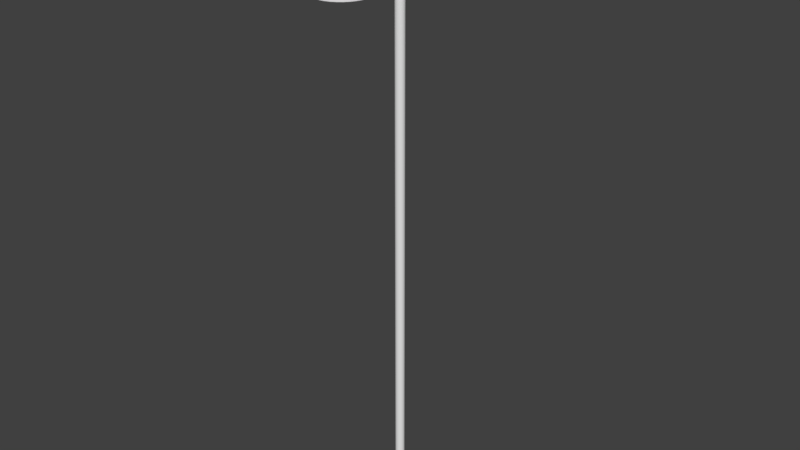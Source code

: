# Source: anemometr_new.blend  (saved by Blender 2.93.20; exported with 4.5.12 LTS)
import bpy
from mathutils import Matrix  # noqa: F401  (used for matrix-valued properties, if any)

bpy.ops.wm.read_factory_settings(use_empty=True)
scene = bpy.context.scene
scene.name = 'Scene'

# ---- collections
col_collection_1 = bpy.data.collections.new('Collection 1'); scene.collection.children.link(col_collection_1)

# ---- world
world_world = bpy.data.worlds.new('World'); scene.world = world_world
world_world.color = (0.05088, 0.05088, 0.05088)
world_world.use_sun_shadow = False
world_world.sun_shadow_jitter_overblur = 0.0
world_world.cycles.sampling_method = 'MANUAL'

# ---- meshes
me_cylinder_003 = bpy.data.meshes.new('Cylinder.003')
me_cylinder_003.from_pydata([(-0.1951, -0.9808, -1.0), (-0.1951, -0.9808, 1.0), (-0.3827, -0.9239, -1.0), (-0.3827, -0.9239, 1.0), (-0.5556, -0.8315, -1.0), (-0.5556, -0.8315, 1.0), (-0.7071, -0.7071, -1.0), (-0.7071, -0.7071, 1.0), (-0.8315, -0.5556, -1.0), (-0.8315, -0.5556, 1.0), (-0.9239, -0.3827, -1.0), (-0.9239, -0.3827, 1.0), (-0.9808, -0.1951, -1.0), (-0.9808, -0.1951, 1.0), (-1.0, 1.192e-08, -1.0), (-1.0, 1.192e-08, 1.0), (-0.9808, 0.1951, -1.0), (-0.9808, 0.1951, 1.0), (-0.9239, 0.3827, -1.0), (-0.9239, 0.3827, 1.0), (-0.8315, 0.5556, -1.0), (-0.8315, 0.5556, 1.0), (-0.7071, 0.7071, -1.0), (-0.7071, 0.7071, 1.0), (-0.5556, 0.8315, -1.0), (-0.5556, 0.8315, 1.0), (-0.3827, 0.9239, -1.0), (-0.3827, 0.9239, 1.0), (-0.1951, 0.9808, -1.0), (-0.1951, 0.9808, 1.0), (-0.01204, -0.9988, 1.0), (-0.01204, -0.9988, -1.0), (-0.01204, 0.9988, 1.0), (-0.01204, 0.9988, -1.0), (-0.1113, -0.8462, -1.0), (-0.1113, -0.8462, 1.0), (-0.5531, -0.61, 1.0), (-0.6603, -0.4793, 1.0), (-0.4223, -0.7173, 1.0), (-0.2732, -0.7971, 1.0), (-0.2732, -0.7971, -1.0), (-0.4223, -0.7173, -1.0), (-0.7401, -0.3302, 1.0), (-0.5531, -0.61, -1.0), (-0.8057, 1.029e-08, 1.0), (-0.6603, -0.4793, -1.0), (-0.7892, -0.1683, 1.0), (-0.7892, 0.1683, 1.0), (-0.01204, -0.8559, 1.0), (-0.01204, 0.8559, 1.0), (-0.1113, 0.8462, 1.0), (-0.7401, -0.3302, -1.0), (-0.7401, 0.3302, 1.0), (-0.6603, 0.4793, 1.0), (-0.2732, 0.7971, 1.0), (-0.4223, 0.7173, 1.0), (-0.5531, 0.61, 1.0), (-0.7892, -0.1683, -1.0), (-0.8057, 1.029e-08, -1.0), (-0.7892, 0.1683, -1.0), (-0.7401, 0.3302, -1.0), (-0.01204, 0.8559, -1.0), (-0.01204, -0.8559, -1.0), (-0.1113, 0.8462, -1.0), (-0.6603, 0.4793, -1.0), (-0.5531, 0.61, -1.0), (-0.4223, 0.7173, -1.0), (-0.2732, 0.7971, -1.0)], [], [(1, 0, 31, 30), (0, 1, 3, 2), (2, 3, 5, 4), (4, 5, 7, 6), (6, 7, 9, 8), (8, 9, 11, 10), (10, 11, 13, 12), (12, 13, 15, 14), (14, 15, 17, 16), (16, 17, 19, 18), (18, 19, 21, 20), (20, 21, 23, 22), (22, 23, 25, 24), (24, 25, 27, 26), (49, 32, 29, 27, 25, 23, 21, 19, 17, 15, 13, 11, 9, 7, 5, 3, 1, 30, 48, 35, 39, 38, 36, 37, 42, 46, 44, 47, 52, 53, 56, 55, 54, 50), (26, 27, 29, 28), (28, 29, 32, 33), (31, 0, 2, 4, 6, 8, 10, 12, 14, 16, 18, 20, 22, 24, 26, 28, 33, 61, 63, 67, 66, 65, 64, 60, 59, 58, 57, 51, 45, 43, 41, 40, 34, 62), (33, 32, 49, 61), (30, 31, 62, 48), (62, 34, 35, 48), (39, 35, 34, 40), (38, 39, 40, 41), (36, 38, 41, 43), (45, 37, 36, 43), (51, 42, 37, 45), (57, 46, 42, 51), (58, 44, 46, 57), (59, 47, 44, 58), (60, 52, 47, 59), (64, 53, 52, 60), (65, 56, 53, 64), (66, 55, 56, 65), (67, 54, 55, 66), (63, 50, 54, 67), (49, 50, 63, 61)])
_uv = me_cylinder_003.uv_layers.new(name='UVMap')
_uv.uv.foreach_set('vector', [0.4688, 1.0, 0.4688, 0.5, 0.4981, 0.5, 0.4981, 1.0, 0.4688, 0.5, 0.4688, 1.0, 0.4375, 1.0, 0.4375, 0.5, 0.4375, 0.5, 0.4375, 1.0, 0.4062, 1.0, 0.4062, 0.5, 0.4062, 0.5, 0.4062, 1.0, 0.375, 1.0, 0.375, 0.5, 0.375, 0.5, 0.375, 1.0, 0.3438, 1.0, 0.3438, 0.5, 0.3438, 0.5, 0.3438, 1.0, 0.3125, 1.0, 0.3125, 0.5, 0.3125, 0.5, 0.3125, 1.0, 0.2812, 1.0, 0.2812, 0.5, 0.2812, 0.5, 0.2812, 1.0, 0.25, 1.0, 0.25, 0.5, 0.25, 0.5, 0.25, 1.0, 0.2188, 1.0, 0.2188, 0.5, 0.2188, 0.5, 0.2188, 1.0, 0.1875, 1.0, 0.1875, 0.5, 0.1875, 0.5, 0.1875, 1.0, 0.1562, 1.0, 0.1562, 0.5, 0.1562, 0.5, 0.1562, 1.0, 0.125, 1.0, 0.125, 0.5, 0.125, 0.5, 0.125, 1.0, 0.09375, 1.0, 0.09375, 0.5, 0.09375, 0.5, 0.09375, 1.0, 0.0625, 1.0, 0.0625, 0.5, 0.2471, 0.4554, 0.2471, 0.4897, 0.2032, 0.4854, 0.1582, 0.4717, 0.1167, 0.4496, 0.08029, 0.4197, 0.05045, 0.3833, 0.02827, 0.3418, 0.01461, 0.2968, 0.01, 0.25, 0.01461, 0.2032, 0.02827, 0.1582, 0.05045, 0.1167, 0.08029, 0.08029, 0.1167, 0.05045, 0.1582, 0.02827, 0.2032, 0.01461, 0.2471, 0.01028, 0.2471, 0.04458, 0.2233, 0.04692, 0.1844, 0.05871, 0.1486, 0.07784, 0.1173, 0.1036, 0.09152, 0.135, 0.07238, 0.1708, 0.0606, 0.2096, 0.05662, 0.25, 0.0606, 0.2904, 0.07238, 0.3292, 0.09152, 0.365, 0.1173, 0.3964, 0.1486, 0.4222, 0.1844, 0.4413, 0.2233, 0.4531, 0.0625, 0.5, 0.0625, 1.0, 0.03125, 1.0, 0.03125, 0.5, 0.03125, 0.5, 0.03125, 1.0, 0.001928, 1.0, 0.001928, 0.5, 0.7471, 0.01028, 0.7032, 0.01461, 0.6582, 0.02827, 0.6167, 0.05045, 0.5803, 0.08029, 0.5504, 0.1167, 0.5283, 0.1582, 0.5146, 0.2032, 0.51, 0.25, 0.5146, 0.2968, 0.5283, 0.3418, 0.5504, 0.3833, 0.5803, 0.4197, 0.6167, 0.4496, 0.6582, 0.4717, 0.7032, 0.4854, 0.7471, 0.4897, 0.7471, 0.4554, 0.7233, 0.4531, 0.6844, 0.4413, 0.6486, 0.4222, 0.6173, 0.3964, 0.5915, 0.365, 0.5724, 0.3292, 0.5606, 0.2904, 0.5566, 0.25, 0.5606, 0.2096, 0.5724, 0.1708, 0.5915, 0.135, 0.6173, 0.1036, 0.6486, 0.07784, 0.6844, 0.05871, 0.7233, 0.04692, 0.7471, 0.04458, 0.375, 0.2499, 0.625, 0.2499, 0.625, 0.232, 0.375, 0.232, 0.625, 0.0001482, 0.375, 0.0001482, 0.375, 0.01801, 0.625, 0.01801, 0.4872, 0.5373, 0.4688, 0.5373, 0.4688, 0.9627, 0.4872, 0.9627, 0.4375, 0.9627, 0.4688, 0.9627, 0.4688, 0.5373, 0.4375, 0.5373, 0.4062, 0.9627, 0.4375, 0.9627, 0.4375, 0.5373, 0.4062, 0.5373, 0.375, 0.9627, 0.4062, 0.9627, 0.4062, 0.5373, 0.375, 0.5373, 0.3438, 0.5373, 0.3438, 0.9627, 0.375, 0.9627, 0.375, 0.5373, 0.3125, 0.5373, 0.3125, 0.9627, 0.3438, 0.9627, 0.3438, 0.5373, 0.2812, 0.5373, 0.2812, 0.9627, 0.3125, 0.9627, 0.3125, 0.5373, 0.25, 0.5373, 0.25, 0.9627, 0.2812, 0.9627, 0.2812, 0.5373, 0.2188, 0.5373, 0.2188, 0.9627, 0.25, 0.9627, 0.25, 0.5373, 0.1875, 0.5373, 0.1875, 0.9627, 0.2188, 0.9627, 0.2188, 0.5373, 0.1562, 0.5373, 0.1562, 0.9627, 0.1875, 0.9627, 0.1875, 0.5373, 0.125, 0.5373, 0.125, 0.9627, 0.1562, 0.9627, 0.1562, 0.5373, 0.09375, 0.5373, 0.09375, 0.9627, 0.125, 0.9627, 0.125, 0.5373, 0.0625, 0.5373, 0.0625, 0.9627, 0.09375, 0.9627, 0.09375, 0.5373, 0.03125, 0.5373, 0.03125, 0.9627, 0.0625, 0.9627, 0.0625, 0.5373, 0.01282, 0.9627, 0.03125, 0.9627, 0.03125, 0.5373, 0.01282, 0.5373])
me_cylinder_003.use_remesh_fix_poles = True
me_cylinder_003.use_remesh_preserve_attributes = False
me_cylinder_003.update()
me_cylinder_006 = bpy.data.meshes.new('Cylinder.006')
me_cylinder_006.from_pydata([(-0.1951, -0.9808, -1.0), (-0.1951, -0.9808, 1.0), (-0.3827, -0.9239, -1.0), (-0.3827, -0.9239, 1.0), (-0.5556, -0.8315, -1.0), (-0.5556, -0.8315, 1.0), (-0.7071, -0.7071, -1.0), (-0.7071, -0.7071, 1.0), (-0.8315, -0.5556, -1.0), (-0.8315, -0.5556, 1.0), (-0.9239, -0.3827, -1.0), (-0.9239, -0.3827, 1.0), (-0.9808, -0.1951, -1.0), (-0.9808, -0.1951, 1.0), (-1.0, 1.192e-08, -1.0), (-1.0, 1.192e-08, 1.0), (-0.9808, 0.1951, -1.0), (-0.9808, 0.1951, 1.0), (-0.9239, 0.3827, -1.0), (-0.9239, 0.3827, 1.0), (-0.8315, 0.5556, -1.0), (-0.8315, 0.5556, 1.0), (-0.7071, 0.7071, -1.0), (-0.7071, 0.7071, 1.0), (-0.5556, 0.8315, -1.0), (-0.5556, 0.8315, 1.0), (-0.3827, 0.9239, -1.0), (-0.3827, 0.9239, 1.0), (-0.1951, 0.9808, -1.0), (-0.1951, 0.9808, 1.0), (-0.01204, -0.9988, 1.0), (-0.01204, -0.9988, -1.0), (-0.01204, 0.9988, 1.0), (-0.01204, 0.9988, -1.0), (-0.1113, -0.8462, -1.0), (-0.1113, -0.8462, 1.0), (-0.5531, -0.61, 1.0), (-0.6603, -0.4793, 1.0), (-0.4223, -0.7173, 1.0), (-0.2732, -0.7971, 1.0), (-0.2732, -0.7971, -1.0), (-0.4223, -0.7173, -1.0), (-0.7401, -0.3302, 1.0), (-0.5531, -0.61, -1.0), (-0.8057, 1.029e-08, 1.0), (-0.6603, -0.4793, -1.0), (-0.7892, -0.1683, 1.0), (-0.7892, 0.1683, 1.0), (-0.01204, -0.8559, 1.0), (-0.01204, 0.8559, 1.0), (-0.1113, 0.8462, 1.0), (-0.7401, -0.3302, -1.0), (-0.7401, 0.3302, 1.0), (-0.6603, 0.4793, 1.0), (-0.2732, 0.7971, 1.0), (-0.4223, 0.7173, 1.0), (-0.5531, 0.61, 1.0), (-0.7892, -0.1683, -1.0), (-0.8057, 1.029e-08, -1.0), (-0.7892, 0.1683, -1.0), (-0.7401, 0.3302, -1.0), (-0.01204, 0.8559, -1.0), (-0.01204, -0.8559, -1.0), (-0.1113, 0.8462, -1.0), (-0.6603, 0.4793, -1.0), (-0.5531, 0.61, -1.0), (-0.4223, 0.7173, -1.0), (-0.2732, 0.7971, -1.0)], [], [(1, 0, 31, 30), (0, 1, 3, 2), (2, 3, 5, 4), (4, 5, 7, 6), (6, 7, 9, 8), (8, 9, 11, 10), (10, 11, 13, 12), (12, 13, 15, 14), (14, 15, 17, 16), (16, 17, 19, 18), (18, 19, 21, 20), (20, 21, 23, 22), (22, 23, 25, 24), (24, 25, 27, 26), (49, 32, 29, 27, 25, 23, 21, 19, 17, 15, 13, 11, 9, 7, 5, 3, 1, 30, 48, 35, 39, 38, 36, 37, 42, 46, 44, 47, 52, 53, 56, 55, 54, 50), (26, 27, 29, 28), (28, 29, 32, 33), (31, 0, 2, 4, 6, 8, 10, 12, 14, 16, 18, 20, 22, 24, 26, 28, 33, 61, 63, 67, 66, 65, 64, 60, 59, 58, 57, 51, 45, 43, 41, 40, 34, 62), (33, 32, 49, 61), (30, 31, 62, 48), (62, 34, 35, 48), (39, 35, 34, 40), (38, 39, 40, 41), (36, 38, 41, 43), (45, 37, 36, 43), (51, 42, 37, 45), (57, 46, 42, 51), (58, 44, 46, 57), (59, 47, 44, 58), (60, 52, 47, 59), (64, 53, 52, 60), (65, 56, 53, 64), (66, 55, 56, 65), (67, 54, 55, 66), (63, 50, 54, 67), (49, 50, 63, 61)])
_uv = me_cylinder_006.uv_layers.new(name='UVMap')
_uv.uv.foreach_set('vector', [0.4688, 1.0, 0.4688, 0.5, 0.4981, 0.5, 0.4981, 1.0, 0.4688, 0.5, 0.4688, 1.0, 0.4375, 1.0, 0.4375, 0.5, 0.4375, 0.5, 0.4375, 1.0, 0.4062, 1.0, 0.4062, 0.5, 0.4062, 0.5, 0.4062, 1.0, 0.375, 1.0, 0.375, 0.5, 0.375, 0.5, 0.375, 1.0, 0.3438, 1.0, 0.3438, 0.5, 0.3438, 0.5, 0.3438, 1.0, 0.3125, 1.0, 0.3125, 0.5, 0.3125, 0.5, 0.3125, 1.0, 0.2812, 1.0, 0.2812, 0.5, 0.2812, 0.5, 0.2812, 1.0, 0.25, 1.0, 0.25, 0.5, 0.25, 0.5, 0.25, 1.0, 0.2188, 1.0, 0.2188, 0.5, 0.2188, 0.5, 0.2188, 1.0, 0.1875, 1.0, 0.1875, 0.5, 0.1875, 0.5, 0.1875, 1.0, 0.1562, 1.0, 0.1562, 0.5, 0.1562, 0.5, 0.1562, 1.0, 0.125, 1.0, 0.125, 0.5, 0.125, 0.5, 0.125, 1.0, 0.09375, 1.0, 0.09375, 0.5, 0.09375, 0.5, 0.09375, 1.0, 0.0625, 1.0, 0.0625, 0.5, 0.2471, 0.4554, 0.2471, 0.4897, 0.2032, 0.4854, 0.1582, 0.4717, 0.1167, 0.4496, 0.08029, 0.4197, 0.05045, 0.3833, 0.02827, 0.3418, 0.01461, 0.2968, 0.01, 0.25, 0.01461, 0.2032, 0.02827, 0.1582, 0.05045, 0.1167, 0.08029, 0.08029, 0.1167, 0.05045, 0.1582, 0.02827, 0.2032, 0.01461, 0.2471, 0.01028, 0.2471, 0.04458, 0.2233, 0.04692, 0.1844, 0.05871, 0.1486, 0.07784, 0.1173, 0.1036, 0.09152, 0.135, 0.07238, 0.1708, 0.0606, 0.2096, 0.05662, 0.25, 0.0606, 0.2904, 0.07238, 0.3292, 0.09152, 0.365, 0.1173, 0.3964, 0.1486, 0.4222, 0.1844, 0.4413, 0.2233, 0.4531, 0.0625, 0.5, 0.0625, 1.0, 0.03125, 1.0, 0.03125, 0.5, 0.03125, 0.5, 0.03125, 1.0, 0.001928, 1.0, 0.001928, 0.5, 0.7471, 0.01028, 0.7032, 0.01461, 0.6582, 0.02827, 0.6167, 0.05045, 0.5803, 0.08029, 0.5504, 0.1167, 0.5283, 0.1582, 0.5146, 0.2032, 0.51, 0.25, 0.5146, 0.2968, 0.5283, 0.3418, 0.5504, 0.3833, 0.5803, 0.4197, 0.6167, 0.4496, 0.6582, 0.4717, 0.7032, 0.4854, 0.7471, 0.4897, 0.7471, 0.4554, 0.7233, 0.4531, 0.6844, 0.4413, 0.6486, 0.4222, 0.6173, 0.3964, 0.5915, 0.365, 0.5724, 0.3292, 0.5606, 0.2904, 0.5566, 0.25, 0.5606, 0.2096, 0.5724, 0.1708, 0.5915, 0.135, 0.6173, 0.1036, 0.6486, 0.07784, 0.6844, 0.05871, 0.7233, 0.04692, 0.7471, 0.04458, 0.375, 0.2499, 0.625, 0.2499, 0.625, 0.232, 0.375, 0.232, 0.625, 0.0001482, 0.375, 0.0001482, 0.375, 0.01801, 0.625, 0.01801, 0.4872, 0.5373, 0.4688, 0.5373, 0.4688, 0.9627, 0.4872, 0.9627, 0.4375, 0.9627, 0.4688, 0.9627, 0.4688, 0.5373, 0.4375, 0.5373, 0.4062, 0.9627, 0.4375, 0.9627, 0.4375, 0.5373, 0.4062, 0.5373, 0.375, 0.9627, 0.4062, 0.9627, 0.4062, 0.5373, 0.375, 0.5373, 0.3438, 0.5373, 0.3438, 0.9627, 0.375, 0.9627, 0.375, 0.5373, 0.3125, 0.5373, 0.3125, 0.9627, 0.3438, 0.9627, 0.3438, 0.5373, 0.2812, 0.5373, 0.2812, 0.9627, 0.3125, 0.9627, 0.3125, 0.5373, 0.25, 0.5373, 0.25, 0.9627, 0.2812, 0.9627, 0.2812, 0.5373, 0.2188, 0.5373, 0.2188, 0.9627, 0.25, 0.9627, 0.25, 0.5373, 0.1875, 0.5373, 0.1875, 0.9627, 0.2188, 0.9627, 0.2188, 0.5373, 0.1562, 0.5373, 0.1562, 0.9627, 0.1875, 0.9627, 0.1875, 0.5373, 0.125, 0.5373, 0.125, 0.9627, 0.1562, 0.9627, 0.1562, 0.5373, 0.09375, 0.5373, 0.09375, 0.9627, 0.125, 0.9627, 0.125, 0.5373, 0.0625, 0.5373, 0.0625, 0.9627, 0.09375, 0.9627, 0.09375, 0.5373, 0.03125, 0.5373, 0.03125, 0.9627, 0.0625, 0.9627, 0.0625, 0.5373, 0.01282, 0.9627, 0.03125, 0.9627, 0.03125, 0.5373, 0.01282, 0.5373])
me_cylinder_006.use_remesh_fix_poles = True
me_cylinder_006.use_remesh_preserve_attributes = False
me_cylinder_006.update()
me_cylinder_007 = bpy.data.meshes.new('Cylinder.007')
me_cylinder_007.from_pydata([(-0.1951, -0.9808, -1.0), (-0.1951, -0.9808, 1.0), (-0.3827, -0.9239, -1.0), (-0.3827, -0.9239, 1.0), (-0.5556, -0.8315, -1.0), (-0.5556, -0.8315, 1.0), (-0.7071, -0.7071, -1.0), (-0.7071, -0.7071, 1.0), (-0.8315, -0.5556, -1.0), (-0.8315, -0.5556, 1.0), (-0.9239, -0.3827, -1.0), (-0.9239, -0.3827, 1.0), (-0.9808, -0.1951, -1.0), (-0.9808, -0.1951, 1.0), (-1.0, 1.192e-08, -1.0), (-1.0, 1.192e-08, 1.0), (-0.9808, 0.1951, -1.0), (-0.9808, 0.1951, 1.0), (-0.9239, 0.3827, -1.0), (-0.9239, 0.3827, 1.0), (-0.8315, 0.5556, -1.0), (-0.8315, 0.5556, 1.0), (-0.7071, 0.7071, -1.0), (-0.7071, 0.7071, 1.0), (-0.5556, 0.8315, -1.0), (-0.5556, 0.8315, 1.0), (-0.3827, 0.9239, -1.0), (-0.3827, 0.9239, 1.0), (-0.1951, 0.9808, -1.0), (-0.1951, 0.9808, 1.0), (-0.01204, -0.9988, 1.0), (-0.01204, -0.9988, -1.0), (-0.01204, 0.9988, 1.0), (-0.01204, 0.9988, -1.0), (-0.1113, -0.8462, -1.0), (-0.1113, -0.8462, 1.0), (-0.5531, -0.61, 1.0), (-0.6603, -0.4793, 1.0), (-0.4223, -0.7173, 1.0), (-0.2732, -0.7971, 1.0), (-0.2732, -0.7971, -1.0), (-0.4223, -0.7173, -1.0), (-0.7401, -0.3302, 1.0), (-0.5531, -0.61, -1.0), (-0.8057, 1.029e-08, 1.0), (-0.6603, -0.4793, -1.0), (-0.7892, -0.1683, 1.0), (-0.7892, 0.1683, 1.0), (-0.01204, -0.8559, 1.0), (-0.01204, 0.8559, 1.0), (-0.1113, 0.8462, 1.0), (-0.7401, -0.3302, -1.0), (-0.7401, 0.3302, 1.0), (-0.6603, 0.4793, 1.0), (-0.2732, 0.7971, 1.0), (-0.4223, 0.7173, 1.0), (-0.5531, 0.61, 1.0), (-0.7892, -0.1683, -1.0), (-0.8057, 1.029e-08, -1.0), (-0.7892, 0.1683, -1.0), (-0.7401, 0.3302, -1.0), (-0.01204, 0.8559, -1.0), (-0.01204, -0.8559, -1.0), (-0.1113, 0.8462, -1.0), (-0.6603, 0.4793, -1.0), (-0.5531, 0.61, -1.0), (-0.4223, 0.7173, -1.0), (-0.2732, 0.7971, -1.0)], [], [(1, 0, 31, 30), (0, 1, 3, 2), (2, 3, 5, 4), (4, 5, 7, 6), (6, 7, 9, 8), (8, 9, 11, 10), (10, 11, 13, 12), (12, 13, 15, 14), (14, 15, 17, 16), (16, 17, 19, 18), (18, 19, 21, 20), (20, 21, 23, 22), (22, 23, 25, 24), (24, 25, 27, 26), (49, 32, 29, 27, 25, 23, 21, 19, 17, 15, 13, 11, 9, 7, 5, 3, 1, 30, 48, 35, 39, 38, 36, 37, 42, 46, 44, 47, 52, 53, 56, 55, 54, 50), (26, 27, 29, 28), (28, 29, 32, 33), (31, 0, 2, 4, 6, 8, 10, 12, 14, 16, 18, 20, 22, 24, 26, 28, 33, 61, 63, 67, 66, 65, 64, 60, 59, 58, 57, 51, 45, 43, 41, 40, 34, 62), (33, 32, 49, 61), (30, 31, 62, 48), (62, 34, 35, 48), (39, 35, 34, 40), (38, 39, 40, 41), (36, 38, 41, 43), (45, 37, 36, 43), (51, 42, 37, 45), (57, 46, 42, 51), (58, 44, 46, 57), (59, 47, 44, 58), (60, 52, 47, 59), (64, 53, 52, 60), (65, 56, 53, 64), (66, 55, 56, 65), (67, 54, 55, 66), (63, 50, 54, 67), (49, 50, 63, 61)])
_uv = me_cylinder_007.uv_layers.new(name='UVMap')
_uv.uv.foreach_set('vector', [0.4688, 1.0, 0.4688, 0.5, 0.4981, 0.5, 0.4981, 1.0, 0.4688, 0.5, 0.4688, 1.0, 0.4375, 1.0, 0.4375, 0.5, 0.4375, 0.5, 0.4375, 1.0, 0.4062, 1.0, 0.4062, 0.5, 0.4062, 0.5, 0.4062, 1.0, 0.375, 1.0, 0.375, 0.5, 0.375, 0.5, 0.375, 1.0, 0.3438, 1.0, 0.3438, 0.5, 0.3438, 0.5, 0.3438, 1.0, 0.3125, 1.0, 0.3125, 0.5, 0.3125, 0.5, 0.3125, 1.0, 0.2812, 1.0, 0.2812, 0.5, 0.2812, 0.5, 0.2812, 1.0, 0.25, 1.0, 0.25, 0.5, 0.25, 0.5, 0.25, 1.0, 0.2188, 1.0, 0.2188, 0.5, 0.2188, 0.5, 0.2188, 1.0, 0.1875, 1.0, 0.1875, 0.5, 0.1875, 0.5, 0.1875, 1.0, 0.1562, 1.0, 0.1562, 0.5, 0.1562, 0.5, 0.1562, 1.0, 0.125, 1.0, 0.125, 0.5, 0.125, 0.5, 0.125, 1.0, 0.09375, 1.0, 0.09375, 0.5, 0.09375, 0.5, 0.09375, 1.0, 0.0625, 1.0, 0.0625, 0.5, 0.2471, 0.4554, 0.2471, 0.4897, 0.2032, 0.4854, 0.1582, 0.4717, 0.1167, 0.4496, 0.08029, 0.4197, 0.05045, 0.3833, 0.02827, 0.3418, 0.01461, 0.2968, 0.01, 0.25, 0.01461, 0.2032, 0.02827, 0.1582, 0.05045, 0.1167, 0.08029, 0.08029, 0.1167, 0.05045, 0.1582, 0.02827, 0.2032, 0.01461, 0.2471, 0.01028, 0.2471, 0.04458, 0.2233, 0.04692, 0.1844, 0.05871, 0.1486, 0.07784, 0.1173, 0.1036, 0.09152, 0.135, 0.07238, 0.1708, 0.0606, 0.2096, 0.05662, 0.25, 0.0606, 0.2904, 0.07238, 0.3292, 0.09152, 0.365, 0.1173, 0.3964, 0.1486, 0.4222, 0.1844, 0.4413, 0.2233, 0.4531, 0.0625, 0.5, 0.0625, 1.0, 0.03125, 1.0, 0.03125, 0.5, 0.03125, 0.5, 0.03125, 1.0, 0.001928, 1.0, 0.001928, 0.5, 0.7471, 0.01028, 0.7032, 0.01461, 0.6582, 0.02827, 0.6167, 0.05045, 0.5803, 0.08029, 0.5504, 0.1167, 0.5283, 0.1582, 0.5146, 0.2032, 0.51, 0.25, 0.5146, 0.2968, 0.5283, 0.3418, 0.5504, 0.3833, 0.5803, 0.4197, 0.6167, 0.4496, 0.6582, 0.4717, 0.7032, 0.4854, 0.7471, 0.4897, 0.7471, 0.4554, 0.7233, 0.4531, 0.6844, 0.4413, 0.6486, 0.4222, 0.6173, 0.3964, 0.5915, 0.365, 0.5724, 0.3292, 0.5606, 0.2904, 0.5566, 0.25, 0.5606, 0.2096, 0.5724, 0.1708, 0.5915, 0.135, 0.6173, 0.1036, 0.6486, 0.07784, 0.6844, 0.05871, 0.7233, 0.04692, 0.7471, 0.04458, 0.375, 0.2499, 0.625, 0.2499, 0.625, 0.232, 0.375, 0.232, 0.625, 0.0001482, 0.375, 0.0001482, 0.375, 0.01801, 0.625, 0.01801, 0.4872, 0.5373, 0.4688, 0.5373, 0.4688, 0.9627, 0.4872, 0.9627, 0.4375, 0.9627, 0.4688, 0.9627, 0.4688, 0.5373, 0.4375, 0.5373, 0.4062, 0.9627, 0.4375, 0.9627, 0.4375, 0.5373, 0.4062, 0.5373, 0.375, 0.9627, 0.4062, 0.9627, 0.4062, 0.5373, 0.375, 0.5373, 0.3438, 0.5373, 0.3438, 0.9627, 0.375, 0.9627, 0.375, 0.5373, 0.3125, 0.5373, 0.3125, 0.9627, 0.3438, 0.9627, 0.3438, 0.5373, 0.2812, 0.5373, 0.2812, 0.9627, 0.3125, 0.9627, 0.3125, 0.5373, 0.25, 0.5373, 0.25, 0.9627, 0.2812, 0.9627, 0.2812, 0.5373, 0.2188, 0.5373, 0.2188, 0.9627, 0.25, 0.9627, 0.25, 0.5373, 0.1875, 0.5373, 0.1875, 0.9627, 0.2188, 0.9627, 0.2188, 0.5373, 0.1562, 0.5373, 0.1562, 0.9627, 0.1875, 0.9627, 0.1875, 0.5373, 0.125, 0.5373, 0.125, 0.9627, 0.1562, 0.9627, 0.1562, 0.5373, 0.09375, 0.5373, 0.09375, 0.9627, 0.125, 0.9627, 0.125, 0.5373, 0.0625, 0.5373, 0.0625, 0.9627, 0.09375, 0.9627, 0.09375, 0.5373, 0.03125, 0.5373, 0.03125, 0.9627, 0.0625, 0.9627, 0.0625, 0.5373, 0.01282, 0.9627, 0.03125, 0.9627, 0.03125, 0.5373, 0.01282, 0.5373])
me_cylinder_007.use_remesh_fix_poles = True
me_cylinder_007.use_remesh_preserve_attributes = False
me_cylinder_007.update()
me_cylinder_008 = bpy.data.meshes.new('Cylinder.008')
me_cylinder_008.from_pydata([(-0.1951, -0.9808, -1.0), (-0.1951, -0.9808, 1.0), (-0.3827, -0.9239, -1.0), (-0.3827, -0.9239, 1.0), (-0.5556, -0.8315, -1.0), (-0.5556, -0.8315, 1.0), (-0.7071, -0.7071, -1.0), (-0.7071, -0.7071, 1.0), (-0.8315, -0.5556, -1.0), (-0.8315, -0.5556, 1.0), (-0.9239, -0.3827, -1.0), (-0.9239, -0.3827, 1.0), (-0.9808, -0.1951, -1.0), (-0.9808, -0.1951, 1.0), (-1.0, 1.192e-08, -1.0), (-1.0, 1.192e-08, 1.0), (-0.9808, 0.1951, -1.0), (-0.9808, 0.1951, 1.0), (-0.9239, 0.3827, -1.0), (-0.9239, 0.3827, 1.0), (-0.8315, 0.5556, -1.0), (-0.8315, 0.5556, 1.0), (-0.7071, 0.7071, -1.0), (-0.7071, 0.7071, 1.0), (-0.5556, 0.8315, -1.0), (-0.5556, 0.8315, 1.0), (-0.3827, 0.9239, -1.0), (-0.3827, 0.9239, 1.0), (-0.1951, 0.9808, -1.0), (-0.1951, 0.9808, 1.0), (-0.01204, -0.9988, 1.0), (-0.01204, -0.9988, -1.0), (-0.01204, 0.9988, 1.0), (-0.01204, 0.9988, -1.0), (-0.1113, -0.8462, -1.0), (-0.1113, -0.8462, 1.0), (-0.5531, -0.61, 1.0), (-0.6603, -0.4793, 1.0), (-0.4223, -0.7173, 1.0), (-0.2732, -0.7971, 1.0), (-0.2732, -0.7971, -1.0), (-0.4223, -0.7173, -1.0), (-0.7401, -0.3302, 1.0), (-0.5531, -0.61, -1.0), (-0.8057, 1.029e-08, 1.0), (-0.6603, -0.4793, -1.0), (-0.7892, -0.1683, 1.0), (-0.7892, 0.1683, 1.0), (-0.01204, -0.8559, 1.0), (-0.01204, 0.8559, 1.0), (-0.1113, 0.8462, 1.0), (-0.7401, -0.3302, -1.0), (-0.7401, 0.3302, 1.0), (-0.6603, 0.4793, 1.0), (-0.2732, 0.7971, 1.0), (-0.4223, 0.7173, 1.0), (-0.5531, 0.61, 1.0), (-0.7892, -0.1683, -1.0), (-0.8057, 1.029e-08, -1.0), (-0.7892, 0.1683, -1.0), (-0.7401, 0.3302, -1.0), (-0.01204, 0.8559, -1.0), (-0.01204, -0.8559, -1.0), (-0.1113, 0.8462, -1.0), (-0.6603, 0.4793, -1.0), (-0.5531, 0.61, -1.0), (-0.4223, 0.7173, -1.0), (-0.2732, 0.7971, -1.0)], [], [(1, 0, 31, 30), (0, 1, 3, 2), (2, 3, 5, 4), (4, 5, 7, 6), (6, 7, 9, 8), (8, 9, 11, 10), (10, 11, 13, 12), (12, 13, 15, 14), (14, 15, 17, 16), (16, 17, 19, 18), (18, 19, 21, 20), (20, 21, 23, 22), (22, 23, 25, 24), (24, 25, 27, 26), (49, 32, 29, 27, 25, 23, 21, 19, 17, 15, 13, 11, 9, 7, 5, 3, 1, 30, 48, 35, 39, 38, 36, 37, 42, 46, 44, 47, 52, 53, 56, 55, 54, 50), (26, 27, 29, 28), (28, 29, 32, 33), (31, 0, 2, 4, 6, 8, 10, 12, 14, 16, 18, 20, 22, 24, 26, 28, 33, 61, 63, 67, 66, 65, 64, 60, 59, 58, 57, 51, 45, 43, 41, 40, 34, 62), (33, 32, 49, 61), (30, 31, 62, 48), (62, 34, 35, 48), (39, 35, 34, 40), (38, 39, 40, 41), (36, 38, 41, 43), (45, 37, 36, 43), (51, 42, 37, 45), (57, 46, 42, 51), (58, 44, 46, 57), (59, 47, 44, 58), (60, 52, 47, 59), (64, 53, 52, 60), (65, 56, 53, 64), (66, 55, 56, 65), (67, 54, 55, 66), (63, 50, 54, 67), (49, 50, 63, 61)])
_uv = me_cylinder_008.uv_layers.new(name='UVMap')
_uv.uv.foreach_set('vector', [0.4688, 1.0, 0.4688, 0.5, 0.4981, 0.5, 0.4981, 1.0, 0.4688, 0.5, 0.4688, 1.0, 0.4375, 1.0, 0.4375, 0.5, 0.4375, 0.5, 0.4375, 1.0, 0.4062, 1.0, 0.4062, 0.5, 0.4062, 0.5, 0.4062, 1.0, 0.375, 1.0, 0.375, 0.5, 0.375, 0.5, 0.375, 1.0, 0.3438, 1.0, 0.3438, 0.5, 0.3438, 0.5, 0.3438, 1.0, 0.3125, 1.0, 0.3125, 0.5, 0.3125, 0.5, 0.3125, 1.0, 0.2812, 1.0, 0.2812, 0.5, 0.2812, 0.5, 0.2812, 1.0, 0.25, 1.0, 0.25, 0.5, 0.25, 0.5, 0.25, 1.0, 0.2188, 1.0, 0.2188, 0.5, 0.2188, 0.5, 0.2188, 1.0, 0.1875, 1.0, 0.1875, 0.5, 0.1875, 0.5, 0.1875, 1.0, 0.1562, 1.0, 0.1562, 0.5, 0.1562, 0.5, 0.1562, 1.0, 0.125, 1.0, 0.125, 0.5, 0.125, 0.5, 0.125, 1.0, 0.09375, 1.0, 0.09375, 0.5, 0.09375, 0.5, 0.09375, 1.0, 0.0625, 1.0, 0.0625, 0.5, 0.2471, 0.4554, 0.2471, 0.4897, 0.2032, 0.4854, 0.1582, 0.4717, 0.1167, 0.4496, 0.08029, 0.4197, 0.05045, 0.3833, 0.02827, 0.3418, 0.01461, 0.2968, 0.01, 0.25, 0.01461, 0.2032, 0.02827, 0.1582, 0.05045, 0.1167, 0.08029, 0.08029, 0.1167, 0.05045, 0.1582, 0.02827, 0.2032, 0.01461, 0.2471, 0.01028, 0.2471, 0.04458, 0.2233, 0.04692, 0.1844, 0.05871, 0.1486, 0.07784, 0.1173, 0.1036, 0.09152, 0.135, 0.07238, 0.1708, 0.0606, 0.2096, 0.05662, 0.25, 0.0606, 0.2904, 0.07238, 0.3292, 0.09152, 0.365, 0.1173, 0.3964, 0.1486, 0.4222, 0.1844, 0.4413, 0.2233, 0.4531, 0.0625, 0.5, 0.0625, 1.0, 0.03125, 1.0, 0.03125, 0.5, 0.03125, 0.5, 0.03125, 1.0, 0.001928, 1.0, 0.001928, 0.5, 0.7471, 0.01028, 0.7032, 0.01461, 0.6582, 0.02827, 0.6167, 0.05045, 0.5803, 0.08029, 0.5504, 0.1167, 0.5283, 0.1582, 0.5146, 0.2032, 0.51, 0.25, 0.5146, 0.2968, 0.5283, 0.3418, 0.5504, 0.3833, 0.5803, 0.4197, 0.6167, 0.4496, 0.6582, 0.4717, 0.7032, 0.4854, 0.7471, 0.4897, 0.7471, 0.4554, 0.7233, 0.4531, 0.6844, 0.4413, 0.6486, 0.4222, 0.6173, 0.3964, 0.5915, 0.365, 0.5724, 0.3292, 0.5606, 0.2904, 0.5566, 0.25, 0.5606, 0.2096, 0.5724, 0.1708, 0.5915, 0.135, 0.6173, 0.1036, 0.6486, 0.07784, 0.6844, 0.05871, 0.7233, 0.04692, 0.7471, 0.04458, 0.375, 0.2499, 0.625, 0.2499, 0.625, 0.232, 0.375, 0.232, 0.625, 0.0001482, 0.375, 0.0001482, 0.375, 0.01801, 0.625, 0.01801, 0.4872, 0.5373, 0.4688, 0.5373, 0.4688, 0.9627, 0.4872, 0.9627, 0.4375, 0.9627, 0.4688, 0.9627, 0.4688, 0.5373, 0.4375, 0.5373, 0.4062, 0.9627, 0.4375, 0.9627, 0.4375, 0.5373, 0.4062, 0.5373, 0.375, 0.9627, 0.4062, 0.9627, 0.4062, 0.5373, 0.375, 0.5373, 0.3438, 0.5373, 0.3438, 0.9627, 0.375, 0.9627, 0.375, 0.5373, 0.3125, 0.5373, 0.3125, 0.9627, 0.3438, 0.9627, 0.3438, 0.5373, 0.2812, 0.5373, 0.2812, 0.9627, 0.3125, 0.9627, 0.3125, 0.5373, 0.25, 0.5373, 0.25, 0.9627, 0.2812, 0.9627, 0.2812, 0.5373, 0.2188, 0.5373, 0.2188, 0.9627, 0.25, 0.9627, 0.25, 0.5373, 0.1875, 0.5373, 0.1875, 0.9627, 0.2188, 0.9627, 0.2188, 0.5373, 0.1562, 0.5373, 0.1562, 0.9627, 0.1875, 0.9627, 0.1875, 0.5373, 0.125, 0.5373, 0.125, 0.9627, 0.1562, 0.9627, 0.1562, 0.5373, 0.09375, 0.5373, 0.09375, 0.9627, 0.125, 0.9627, 0.125, 0.5373, 0.0625, 0.5373, 0.0625, 0.9627, 0.09375, 0.9627, 0.09375, 0.5373, 0.03125, 0.5373, 0.03125, 0.9627, 0.0625, 0.9627, 0.0625, 0.5373, 0.01282, 0.9627, 0.03125, 0.9627, 0.03125, 0.5373, 0.01282, 0.5373])
me_cylinder_008.use_remesh_fix_poles = True
me_cylinder_008.use_remesh_preserve_attributes = False
me_cylinder_008.update()
me_cylinder_001 = bpy.data.meshes.new('Cylinder.001')
me_cylinder_001.from_pydata([(0.0, 1.0, -1.0), (0.0, 1.0, 1.0), (0.1951, 0.9808, -1.0), (0.1951, 0.9808, 1.0), (0.3827, 0.9239, -1.0), (0.3827, 0.9239, 1.0), (0.5556, 0.8315, -1.0), (0.5556, 0.8315, 1.0), (0.7071, 0.7071, -1.0), (0.7071, 0.7071, 1.0), (0.8315, 0.5556, -1.0), (0.8315, 0.5556, 1.0), (0.9239, 0.3827, -1.0), (0.9239, 0.3827, 1.0), (0.9808, 0.1951, -1.0), (0.9808, 0.1951, 1.0), (1.0, 7.55e-08, -1.0), (1.0, 7.55e-08, 1.0), (0.9808, -0.1951, -1.0), (0.9808, -0.1951, 1.0), (0.9239, -0.3827, -1.0), (0.9239, -0.3827, 1.0), (0.8315, -0.5556, -1.0), (0.8315, -0.5556, 1.0), (0.7071, -0.7071, -1.0), (0.7071, -0.7071, 1.0), (0.5556, -0.8315, -1.0), (0.5556, -0.8315, 1.0), (0.3827, -0.9239, -1.0), (0.3827, -0.9239, 1.0), (0.1951, -0.9808, -1.0), (0.1951, -0.9808, 1.0), (-3.258e-07, -1.0, -1.0), (-3.258e-07, -1.0, 1.0), (-0.1951, -0.9808, -1.0), (-0.1951, -0.9808, 1.0), (-0.3827, -0.9239, -1.0), (-0.3827, -0.9239, 1.0), (-0.5556, -0.8315, -1.0), (-0.5556, -0.8315, 1.0), (-0.7071, -0.7071, -1.0), (-0.7071, -0.7071, 1.0), (-0.8315, -0.5556, -1.0), (-0.8315, -0.5556, 1.0), (-0.9239, -0.3827, -1.0), (-0.9239, -0.3827, 1.0), (-0.9808, -0.1951, -1.0), (-0.9808, -0.1951, 1.0), (-1.0, 9.656e-07, -1.0), (-1.0, 9.656e-07, 1.0), (-0.9808, 0.1951, -1.0), (-0.9808, 0.1951, 1.0), (-0.9239, 0.3827, -1.0), (-0.9239, 0.3827, 1.0), (-0.8315, 0.5556, -1.0), (-0.8315, 0.5556, 1.0), (-0.7071, 0.7071, -1.0), (-0.7071, 0.7071, 1.0), (-0.5556, 0.8315, -1.0), (-0.5556, 0.8315, 1.0), (-0.3827, 0.9239, -1.0), (-0.3827, 0.9239, 1.0), (-0.1951, 0.9808, -1.0), (-0.1951, 0.9808, 1.0)], [], [(0, 1, 3, 2), (2, 3, 5, 4), (4, 5, 7, 6), (6, 7, 9, 8), (8, 9, 11, 10), (10, 11, 13, 12), (12, 13, 15, 14), (14, 15, 17, 16), (16, 17, 19, 18), (18, 19, 21, 20), (20, 21, 23, 22), (22, 23, 25, 24), (24, 25, 27, 26), (26, 27, 29, 28), (28, 29, 31, 30), (30, 31, 33, 32), (32, 33, 35, 34), (34, 35, 37, 36), (36, 37, 39, 38), (38, 39, 41, 40), (40, 41, 43, 42), (42, 43, 45, 44), (44, 45, 47, 46), (46, 47, 49, 48), (48, 49, 51, 50), (50, 51, 53, 52), (52, 53, 55, 54), (54, 55, 57, 56), (56, 57, 59, 58), (58, 59, 61, 60), (3, 1, 63, 61, 59, 57, 55, 53, 51, 49, 47, 45, 43, 41, 39, 37, 35, 33, 31, 29, 27, 25, 23, 21, 19, 17, 15, 13, 11, 9, 7, 5), (60, 61, 63, 62), (62, 63, 1, 0), (0, 2, 4, 6, 8, 10, 12, 14, 16, 18, 20, 22, 24, 26, 28, 30, 32, 34, 36, 38, 40, 42, 44, 46, 48, 50, 52, 54, 56, 58, 60, 62)])
me_cylinder_001.use_remesh_preserve_volume = False
me_cylinder_001.use_remesh_preserve_attributes = False
me_cylinder_001.use_mirror_vertex_groups = False
me_cylinder_001.update()
me_cylinder = bpy.data.meshes.new('Cylinder')
me_cylinder.from_pydata([(0.0, 1.0, -1.0), (0.0, 1.0, 1.0), (0.1951, 0.9808, -1.0), (0.1951, 0.9808, 1.0), (0.3827, 0.9239, -1.0), (0.3827, 0.9239, 1.0), (0.5556, 0.8315, -1.0), (0.5556, 0.8315, 1.0), (0.7071, 0.7071, -1.0), (0.7071, 0.7071, 1.0), (0.8315, 0.5556, -1.0), (0.8315, 0.5556, 1.0), (0.9239, 0.3827, -1.0), (0.9239, 0.3827, 1.0), (0.9808, 0.1951, -1.0), (0.9808, 0.1951, 1.0), (1.0, 7.55e-08, -1.0), (1.0, 7.55e-08, 1.0), (0.9808, -0.1951, -1.0), (0.9808, -0.1951, 1.0), (0.9239, -0.3827, -1.0), (0.9239, -0.3827, 1.0), (0.8315, -0.5556, -1.0), (0.8315, -0.5556, 1.0), (0.7071, -0.7071, -1.0), (0.7071, -0.7071, 1.0), (0.5556, -0.8315, -1.0), (0.5556, -0.8315, 1.0), (0.3827, -0.9239, -1.0), (0.3827, -0.9239, 1.0), (0.1951, -0.9808, -1.0), (0.1951, -0.9808, 1.0), (-3.258e-07, -1.0, -1.0), (-3.258e-07, -1.0, 1.0), (-0.1951, -0.9808, -1.0), (-0.1951, -0.9808, 1.0), (-0.3827, -0.9239, -1.0), (-0.3827, -0.9239, 1.0), (-0.5556, -0.8315, -1.0), (-0.5556, -0.8315, 1.0), (-0.7071, -0.7071, -1.0), (-0.7071, -0.7071, 1.0), (-0.8315, -0.5556, -1.0), (-0.8315, -0.5556, 1.0), (-0.9239, -0.3827, -1.0), (-0.9239, -0.3827, 1.0), (-0.9808, -0.1951, -1.0), (-0.9808, -0.1951, 1.0), (-1.0, 9.656e-07, -1.0), (-1.0, 9.656e-07, 1.0), (-0.9808, 0.1951, -1.0), (-0.9808, 0.1951, 1.0), (-0.9239, 0.3827, -1.0), (-0.9239, 0.3827, 1.0), (-0.8315, 0.5556, -1.0), (-0.8315, 0.5556, 1.0), (-0.7071, 0.7071, -1.0), (-0.7071, 0.7071, 1.0), (-0.5556, 0.8315, -1.0), (-0.5556, 0.8315, 1.0), (-0.3827, 0.9239, -1.0), (-0.3827, 0.9239, 1.0), (-0.1951, 0.9808, -1.0), (-0.1951, 0.9808, 1.0), (0.0, 1.0, -1.0), (0.1951, 0.9808, -1.0), (0.1951, 0.9808, 1.0), (0.0, 1.0, 1.0), (0.3827, 0.9239, -1.0), (0.3827, 0.9239, 1.0), (0.5556, 0.8315, -1.0), (0.5556, 0.8315, 1.0), (0.7071, 0.7071, -1.0), (0.7071, 0.7071, 1.0), (0.8315, 0.5556, -1.0), (0.8315, 0.5556, 1.0), (0.9239, 0.3827, -1.0), (0.9239, 0.3827, 1.0), (0.9808, 0.1951, -1.0), (0.9808, 0.1951, 1.0), (1.0, 7.55e-08, -1.0), (1.0, 7.55e-08, 1.0), (0.9808, -0.1951, -1.0), (0.9808, -0.1951, 1.0), (0.9239, -0.3827, -1.0), (0.9239, -0.3827, 1.0), (0.8315, -0.5556, -1.0), (0.8315, -0.5556, 1.0), (0.7071, -0.7071, -1.0), (0.7071, -0.7071, 1.0), (0.5556, -0.8315, -1.0), (0.5556, -0.8315, 1.0), (0.3827, -0.9239, -1.0), (0.3827, -0.9239, 1.0), (0.1951, -0.9808, -1.0), (0.1951, -0.9808, 1.0), (-3.258e-07, -1.0, -1.0), (-3.258e-07, -1.0, 1.0), (-0.1951, -0.9808, -1.0), (-0.1951, -0.9808, 1.0), (-0.3827, -0.9239, -1.0), (-0.3827, -0.9239, 1.0), (-0.5556, -0.8315, -1.0), (-0.5556, -0.8315, 1.0), (-0.7071, -0.7071, -1.0), (-0.7071, -0.7071, 1.0), (-0.8315, -0.5556, -1.0), (-0.8315, -0.5556, 1.0), (-0.9239, -0.3827, -1.0), (-0.9239, -0.3827, 1.0), (-0.9808, -0.1951, -1.0), (-0.9808, -0.1951, 1.0), (-1.0, 9.656e-07, -1.0), (-1.0, 9.656e-07, 1.0), (-0.9808, 0.1951, -1.0), (-0.9808, 0.1951, 1.0), (-0.9239, 0.3827, -1.0), (-0.9239, 0.3827, 1.0), (-0.8315, 0.5556, -1.0), (-0.8315, 0.5556, 1.0), (-0.7071, 0.7071, -1.0), (-0.7071, 0.7071, 1.0), (-0.5556, 0.8315, -1.0), (-0.5556, 0.8315, 1.0), (-0.3827, 0.9239, -1.0), (-0.3827, 0.9239, 1.0), (-0.1951, 0.9808, -1.0), (-0.1951, 0.9808, 1.0)], [], [(64, 67, 66, 65), (65, 66, 69, 68), (68, 69, 71, 70), (70, 71, 73, 72), (72, 73, 75, 74), (74, 75, 77, 76), (76, 77, 79, 78), (78, 79, 81, 80), (80, 81, 83, 82), (82, 83, 85, 84), (84, 85, 87, 86), (86, 87, 89, 88), (88, 89, 91, 90), (90, 91, 93, 92), (92, 93, 95, 94), (94, 95, 97, 96), (96, 97, 99, 98), (98, 99, 101, 100), (100, 101, 103, 102), (102, 103, 105, 104), (104, 105, 107, 106), (106, 107, 109, 108), (108, 109, 111, 110), (110, 111, 113, 112), (112, 113, 115, 114), (114, 115, 117, 116), (116, 117, 119, 118), (118, 119, 121, 120), (120, 121, 123, 122), (122, 123, 125, 124), (3, 1, 127, 61, 59, 57, 55, 53, 51, 49, 47, 45, 43, 41, 39, 37, 35, 33, 31, 29, 27, 25, 23, 21, 19, 17, 15, 13, 11, 9, 7, 5), (124, 125, 63, 126), (126, 63, 67, 64), (0, 2, 4, 6, 8, 10, 12, 14, 16, 18, 20, 22, 24, 26, 28, 30, 32, 34, 36, 38, 40, 42, 44, 46, 48, 50, 52, 54, 56, 58, 60, 62)])
me_cylinder.polygons.foreach_set('use_smooth', [True] * 34)
me_cylinder.use_remesh_preserve_volume = False
me_cylinder.use_remesh_preserve_attributes = False
me_cylinder.use_mirror_vertex_groups = False
me_cylinder.update()
me_cylinder_005 = bpy.data.meshes.new('Cylinder.005')
me_cylinder_005.from_pydata([(0.0, 1.0, -1.0), (0.0, 1.0, 1.0), (0.1951, 0.9808, -1.0), (0.1951, 0.9808, 1.0), (0.3827, 0.9239, -1.0), (0.3827, 0.9239, 1.0), (0.5556, 0.8315, -1.0), (0.5556, 0.8315, 1.0), (0.7071, 0.7071, -1.0), (0.7071, 0.7071, 1.0), (0.8315, 0.5556, -1.0), (0.8315, 0.5556, 1.0), (0.9239, 0.3827, -1.0), (0.9239, 0.3827, 1.0), (0.9808, 0.1951, -1.0), (0.9808, 0.1951, 1.0), (1.0, 7.55e-08, -1.0), (1.0, 7.55e-08, 1.0), (0.9808, -0.1951, -1.0), (0.9808, -0.1951, 1.0), (0.9239, -0.3827, -1.0), (0.9239, -0.3827, 1.0), (0.8315, -0.5556, -1.0), (0.8315, -0.5556, 1.0), (0.7071, -0.7071, -1.0), (0.7071, -0.7071, 1.0), (0.5556, -0.8315, -1.0), (0.5556, -0.8315, 1.0), (0.3827, -0.9239, -1.0), (0.3827, -0.9239, 1.0), (0.1951, -0.9808, -1.0), (0.1951, -0.9808, 1.0), (-3.258e-07, -1.0, -1.0), (-3.258e-07, -1.0, 1.0), (-0.1951, -0.9808, -1.0), (-0.1951, -0.9808, 1.0), (-0.3827, -0.9239, -1.0), (-0.3827, -0.9239, 1.0), (-0.5556, -0.8315, -1.0), (-0.5556, -0.8315, 1.0), (-0.7071, -0.7071, -1.0), (-0.7071, -0.7071, 1.0), (-0.8315, -0.5556, -1.0), (-0.8315, -0.5556, 1.0), (-0.9239, -0.3827, -1.0), (-0.9239, -0.3827, 1.0), (-0.9808, -0.1951, -1.0), (-0.9808, -0.1951, 1.0), (-1.0, 9.656e-07, -1.0), (-1.0, 9.656e-07, 1.0), (-0.9808, 0.1951, -1.0), (-0.9808, 0.1951, 1.0), (-0.9239, 0.3827, -1.0), (-0.9239, 0.3827, 1.0), (-0.8315, 0.5556, -1.0), (-0.8315, 0.5556, 1.0), (-0.7071, 0.7071, -1.0), (-0.7071, 0.7071, 1.0), (-0.5556, 0.8315, -1.0), (-0.5556, 0.8315, 1.0), (-0.3827, 0.9239, -1.0), (-0.3827, 0.9239, 1.0), (-0.1951, 0.9808, -1.0), (-0.1951, 0.9808, 1.0)], [], [(0, 1, 3, 2), (2, 3, 5, 4), (4, 5, 7, 6), (6, 7, 9, 8), (8, 9, 11, 10), (10, 11, 13, 12), (12, 13, 15, 14), (14, 15, 17, 16), (16, 17, 19, 18), (18, 19, 21, 20), (20, 21, 23, 22), (22, 23, 25, 24), (24, 25, 27, 26), (26, 27, 29, 28), (28, 29, 31, 30), (30, 31, 33, 32), (32, 33, 35, 34), (34, 35, 37, 36), (36, 37, 39, 38), (38, 39, 41, 40), (40, 41, 43, 42), (42, 43, 45, 44), (44, 45, 47, 46), (46, 47, 49, 48), (48, 49, 51, 50), (50, 51, 53, 52), (52, 53, 55, 54), (54, 55, 57, 56), (56, 57, 59, 58), (58, 59, 61, 60), (3, 1, 63, 61, 59, 57, 55, 53, 51, 49, 47, 45, 43, 41, 39, 37, 35, 33, 31, 29, 27, 25, 23, 21, 19, 17, 15, 13, 11, 9, 7, 5), (60, 61, 63, 62), (62, 63, 1, 0), (0, 2, 4, 6, 8, 10, 12, 14, 16, 18, 20, 22, 24, 26, 28, 30, 32, 34, 36, 38, 40, 42, 44, 46, 48, 50, 52, 54, 56, 58, 60, 62)])
me_cylinder_005.use_remesh_preserve_volume = False
me_cylinder_005.use_remesh_preserve_attributes = False
me_cylinder_005.use_mirror_vertex_groups = False
me_cylinder_005.update()

# ---- objects
ob_cylinder_003 = bpy.data.objects.new('Cylinder.003', me_cylinder_003)
ob_cylinder_004 = bpy.data.objects.new('Cylinder.004', me_cylinder_006)
ob_cylinder_005 = bpy.data.objects.new('Cylinder.005', me_cylinder_007)
ob_cylinder_006 = bpy.data.objects.new('Cylinder.006', me_cylinder_008)
ob_cylinder_001 = bpy.data.objects.new('Cylinder.001', me_cylinder_001)
ob_cylinder = bpy.data.objects.new('Cylinder', me_cylinder)
ob_cylinder_002 = bpy.data.objects.new('Cylinder.002', me_cylinder_005)

# ---- transforms, parenting, visibility, modifiers, constraints
ob_cylinder_003.location = (2.353, -0.1988, 0.0)
ob_cylinder_003.rotation_euler = (0.0, -0.0, -1.571)
ob_cylinder_004.location = (-2.322, 0.2383, 0.0)
ob_cylinder_004.rotation_euler = (0.0, 0.0, -4.712)
ob_cylinder_005.location = (-0.2398, -2.307, 0.0)
ob_cylinder_005.rotation_euler = (0.0, -0.0, -9.425)
ob_cylinder_006.location = (0.2326, 2.334, 0.0)
ob_cylinder_006.rotation_euler = (0.0, -0.0, -12.57)
ob_cylinder_001.location = (0.0, 0.0, 0.0)
ob_cylinder_001.rotation_euler = (0.00908, 1.571, 0.0)
ob_cylinder_001.scale = (0.07168, 0.07187, 3.44)
ob_cylinder_001.lineart.crease_threshold = 0.0
ob_cylinder.location = (0.0, 0.0, -9.599)
ob_cylinder.scale = (0.1667, 0.1667, 10.0)
ob_cylinder.lineart.crease_threshold = 0.0
ob_cylinder_002.location = (0.0, 0.0, 0.0)
ob_cylinder_002.rotation_euler = (-1.562, 1.571, 0.0)
ob_cylinder_002.scale = (0.07168, 0.07187, 3.44)
ob_cylinder_002.lineart.crease_threshold = 0.0

# ---- collection membership
scene.collection.objects.link(ob_cylinder_003)
scene.collection.objects.link(ob_cylinder_004)
scene.collection.objects.link(ob_cylinder_005)
scene.collection.objects.link(ob_cylinder_006)
col_collection_1.objects.link(ob_cylinder_001)
col_collection_1.objects.link(ob_cylinder)
col_collection_1.objects.link(ob_cylinder_002)

# ---- scene / render settings (as saved in the file)
scene.frame_start = 1; scene.frame_end = 250; scene.frame_set(3)
scene.render.engine = 'BLENDER_EEVEE_NEXT'
scene.render.resolution_percentage = 50
scene.render.dither_intensity = 0.0
scene.cycles.use_denoising = False
scene.cycles.samples = 128
scene.cycles.sampling_pattern = 'TABULATED_SOBOL'
scene.cycles.use_adaptive_sampling = False
scene.cycles.use_light_tree = False
scene.cycles.blur_glossy = 0.0
scene.cycles.sample_clamp_indirect = 0.0
scene.view_settings.view_transform = 'Standard'
bpy.context.view_layer.update()

# ---- added for rendering (the .blend has no active camera and no usable light): camera, sun
cam_auto = bpy.data.cameras.new('AutoCamera')
cam_auto.lens = 50.0
cam_auto.sensor_width = 36.0
cam_auto.clip_end = 1000.0
ob_auto_camera = bpy.data.objects.new('AutoCamera', cam_auto)
scene.collection.objects.link(ob_auto_camera)
ob_auto_camera.location = (21.0792, -25.2951, 7.56369)
ob_auto_camera.rotation_euler = (1.09748, -7.21219e-08, 0.694738)
scene.camera = ob_auto_camera
light_auto_sun = bpy.data.lights.new('AutoSun', 'SUN')
light_auto_sun.energy = 3.0
light_auto_sun.angle = 0.0523599
ob_auto_sun = bpy.data.objects.new('AutoSun', light_auto_sun)
scene.collection.objects.link(ob_auto_sun)
ob_auto_sun.rotation_euler = (0.872665, 0.174533, 0.523599)
bpy.context.view_layer.update()

